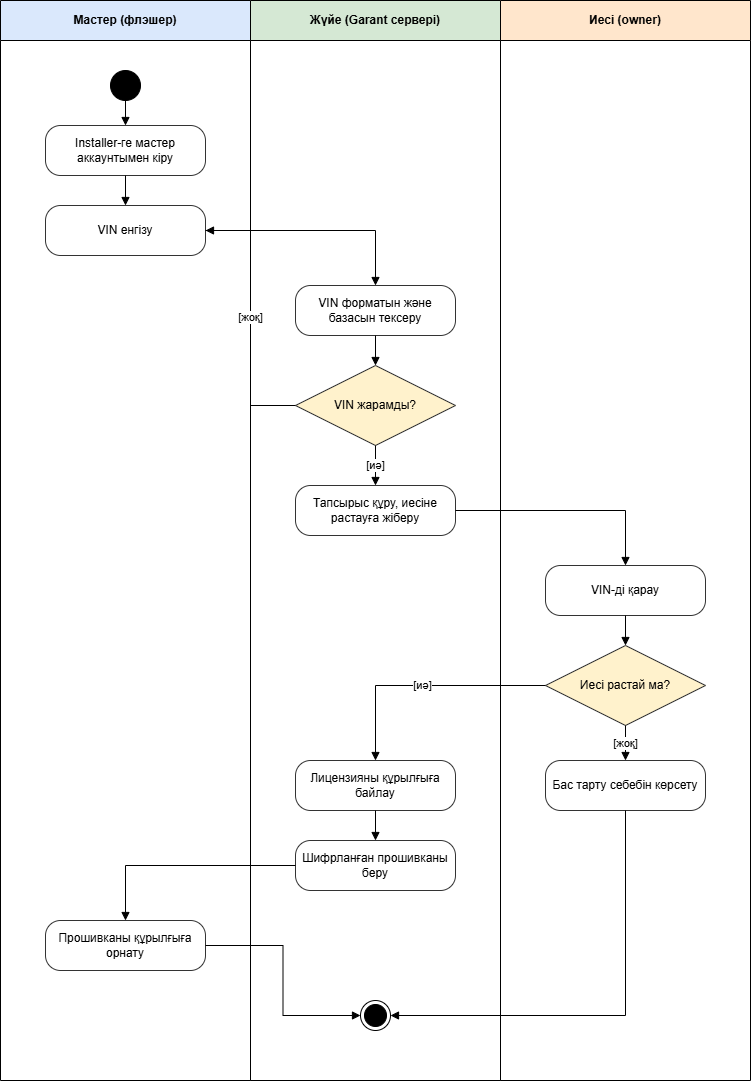

The diagram above was exported from draw.io. Its source (the exported page's mxGraphModel, read from the mxfile embedded in the PNG):
<mxGraphModel dx="2020" dy="1114" grid="1" gridSize="10" guides="1" tooltips="1" connect="1" arrows="1" fold="1" page="1" pageScale="1" pageWidth="827" pageHeight="1169" math="0" shadow="0">
  <root>
    <mxCell id="0" />
    <mxCell id="1" parent="0" />
    <mxCell id="lane1" parent="1" style="swimlane;whiteSpace=wrap;html=1;startSize=40;fillColor=#dae8fc;fontStyle=1;" value="Мастер (флэшер)" vertex="1">
      <mxGeometry height="1080" width="250" as="geometry" />
    </mxCell>
    <mxCell id="lane2" parent="1" style="swimlane;whiteSpace=wrap;html=1;startSize=40;fillColor=#d5e8d4;fontStyle=1;" value="Жүйе (Garant сервері)" vertex="1">
      <mxGeometry height="1080" width="250" x="250" as="geometry" />
    </mxCell>
    <mxCell id="lane3" parent="1" style="swimlane;whiteSpace=wrap;html=1;startSize=40;fillColor=#ffe6cc;fontStyle=1;" value="Иесі (owner)" vertex="1">
      <mxGeometry height="1080" width="250" x="500" as="geometry" />
    </mxCell>
    <mxCell id="st" parent="1" style="ellipse;html=1;fillColor=#000000;strokeColor=#000000;" value="" vertex="1">
      <mxGeometry height="30" width="30" x="110" y="70" as="geometry" />
    </mxCell>
    <mxCell id="a1" parent="1" style="rounded=1;whiteSpace=wrap;html=1;arcSize=30;fillColor=#ffffff;strokeColor=#333333;" value="Installer-ге мастер аккаунтымен кіру" vertex="1">
      <mxGeometry height="50" width="160" x="45" y="125" as="geometry" />
    </mxCell>
    <mxCell id="a2" parent="1" style="rounded=1;whiteSpace=wrap;html=1;arcSize=30;fillColor=#ffffff;strokeColor=#333333;" value="VIN енгізу" vertex="1">
      <mxGeometry height="50" width="160" x="45" y="205" as="geometry" />
    </mxCell>
    <mxCell id="s1" parent="1" style="rounded=1;whiteSpace=wrap;html=1;arcSize=30;fillColor=#ffffff;strokeColor=#333333;" value="VIN форматын және базасын тексеру" vertex="1">
      <mxGeometry height="50" width="160" x="295" y="285" as="geometry" />
    </mxCell>
    <mxCell id="d1" parent="1" style="rhombus;whiteSpace=wrap;html=1;fillColor=#fff2cc;strokeColor=#333333;" value="VIN жарамды?" vertex="1">
      <mxGeometry height="80" width="160" x="295" y="365" as="geometry" />
    </mxCell>
    <mxCell id="s2" parent="1" style="rounded=1;whiteSpace=wrap;html=1;arcSize=30;fillColor=#ffffff;strokeColor=#333333;" value="Тапсырыс құру, иесіне растауға жіберу" vertex="1">
      <mxGeometry height="50" width="160" x="295" y="485" as="geometry" />
    </mxCell>
    <mxCell id="o1" parent="1" style="rounded=1;whiteSpace=wrap;html=1;arcSize=30;fillColor=#ffffff;strokeColor=#333333;" value="VIN-ді қарау" vertex="1">
      <mxGeometry height="50" width="160" x="545" y="565" as="geometry" />
    </mxCell>
    <mxCell id="d2" parent="1" style="rhombus;whiteSpace=wrap;html=1;fillColor=#fff2cc;strokeColor=#333333;" value="Иесі растай ма?" vertex="1">
      <mxGeometry height="80" width="160" x="545" y="645" as="geometry" />
    </mxCell>
    <mxCell id="s3" parent="1" style="rounded=1;whiteSpace=wrap;html=1;arcSize=30;fillColor=#ffffff;strokeColor=#333333;" value="Лицензияны құрылғыға байлау" vertex="1">
      <mxGeometry height="50" width="160" x="295" y="760" as="geometry" />
    </mxCell>
    <mxCell id="o2" parent="1" style="rounded=1;whiteSpace=wrap;html=1;arcSize=30;fillColor=#ffffff;strokeColor=#333333;" value="Бас тарту себебін көрсету" vertex="1">
      <mxGeometry height="50" width="160" x="545" y="760" as="geometry" />
    </mxCell>
    <mxCell id="s4" parent="1" style="rounded=1;whiteSpace=wrap;html=1;arcSize=30;fillColor=#ffffff;strokeColor=#333333;" value="Шифрланған прошивканы беру" vertex="1">
      <mxGeometry height="50" width="160" x="295" y="840" as="geometry" />
    </mxCell>
    <mxCell id="m4" parent="1" style="rounded=1;whiteSpace=wrap;html=1;arcSize=30;fillColor=#ffffff;strokeColor=#333333;" value="Прошивканы құрылғыға орнату" vertex="1">
      <mxGeometry height="50" width="160" x="45" y="920" as="geometry" />
    </mxCell>
    <mxCell id="en" parent="1" style="ellipse;html=1;shape=endState;fillColor=#000000;strokeColor=#000000;" value="" vertex="1">
      <mxGeometry height="30" width="30" x="360" y="1000" as="geometry" />
    </mxCell>
    <mxCell id="e1" edge="1" parent="1" source="st" style="endArrow=block;endFill=1;html=1;rounded=0;edgeStyle=orthogonalEdgeStyle;" target="a1" value="">
      <mxGeometry relative="1" as="geometry" />
    </mxCell>
    <mxCell id="e2" edge="1" parent="1" source="a1" style="endArrow=block;endFill=1;html=1;rounded=0;edgeStyle=orthogonalEdgeStyle;" target="a2" value="">
      <mxGeometry relative="1" as="geometry" />
    </mxCell>
    <mxCell id="e3" edge="1" parent="1" source="a2" style="endArrow=block;endFill=1;html=1;rounded=0;edgeStyle=orthogonalEdgeStyle;" target="s1" value="">
      <mxGeometry relative="1" as="geometry" />
    </mxCell>
    <mxCell id="e4" edge="1" parent="1" source="s1" style="endArrow=block;endFill=1;html=1;rounded=0;edgeStyle=orthogonalEdgeStyle;" target="d1" value="">
      <mxGeometry relative="1" as="geometry" />
    </mxCell>
    <mxCell id="e5" edge="1" parent="1" source="d1" style="endArrow=block;endFill=1;html=1;rounded=0;edgeStyle=orthogonalEdgeStyle;" target="s2" value="[иә]">
      <mxGeometry relative="1" as="geometry" />
    </mxCell>
    <mxCell id="e6" edge="1" parent="1" source="d1" style="endArrow=block;endFill=1;html=1;rounded=0;edgeStyle=orthogonalEdgeStyle;exitX=0;exitY=0.5;entryX=1;entryY=0.5;" target="a2" value="[жоқ]">
      <mxGeometry relative="1" as="geometry" />
    </mxCell>
    <mxCell id="e7" edge="1" parent="1" source="s2" style="endArrow=block;endFill=1;html=1;rounded=0;edgeStyle=orthogonalEdgeStyle;" target="o1" value="">
      <mxGeometry relative="1" as="geometry" />
    </mxCell>
    <mxCell id="e8" edge="1" parent="1" source="o1" style="endArrow=block;endFill=1;html=1;rounded=0;edgeStyle=orthogonalEdgeStyle;" target="d2" value="">
      <mxGeometry relative="1" as="geometry" />
    </mxCell>
    <mxCell id="e9" edge="1" parent="1" source="d2" style="endArrow=block;endFill=1;html=1;rounded=0;edgeStyle=orthogonalEdgeStyle;exitX=0;exitY=0.5;entryX=0.5;entryY=0;" target="s3" value="[иә]">
      <mxGeometry relative="1" as="geometry" />
    </mxCell>
    <mxCell id="e10" edge="1" parent="1" source="d2" style="endArrow=block;endFill=1;html=1;rounded=0;edgeStyle=orthogonalEdgeStyle;exitX=0.5;exitY=1;entryX=0.5;entryY=0;" target="o2" value="[жоқ]">
      <mxGeometry relative="1" as="geometry" />
    </mxCell>
    <mxCell id="e11" edge="1" parent="1" source="s3" style="endArrow=block;endFill=1;html=1;rounded=0;edgeStyle=orthogonalEdgeStyle;" target="s4" value="">
      <mxGeometry relative="1" as="geometry" />
    </mxCell>
    <mxCell id="e12" edge="1" parent="1" source="s4" style="endArrow=block;endFill=1;html=1;rounded=0;edgeStyle=orthogonalEdgeStyle;exitX=0;exitY=0.5;entryX=0.5;entryY=0;" target="m4" value="">
      <mxGeometry relative="1" as="geometry" />
    </mxCell>
    <mxCell id="e13" edge="1" parent="1" source="m4" style="endArrow=block;endFill=1;html=1;rounded=0;edgeStyle=orthogonalEdgeStyle;exitX=1;exitY=0.5;entryX=0;entryY=0.5;" target="en" value="">
      <mxGeometry relative="1" as="geometry" />
    </mxCell>
    <mxCell id="e14" edge="1" parent="1" source="o2" style="endArrow=block;endFill=1;html=1;rounded=0;edgeStyle=orthogonalEdgeStyle;exitX=0.5;exitY=1;entryX=1;entryY=0.5;" target="en" value="">
      <mxGeometry relative="1" as="geometry" />
    </mxCell>
  </root>
</mxGraphModel>